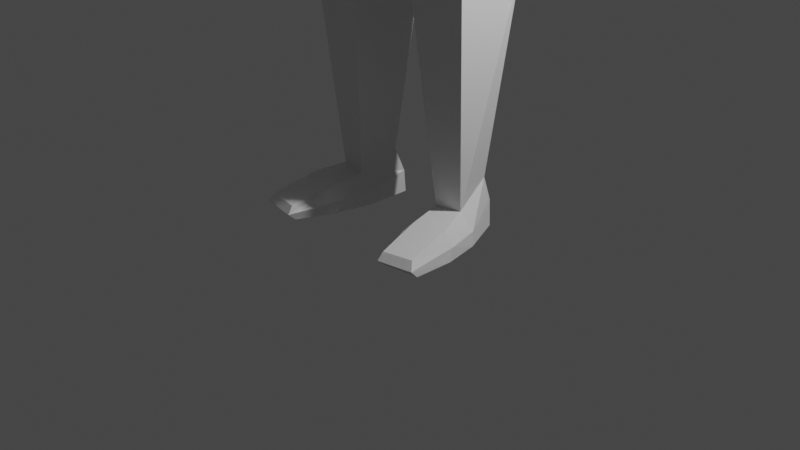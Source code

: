 # Source: BaseCharacterModel_-_Rigged.blend  (saved by Blender 2.80.75; exported with 4.5.12 LTS)
import bpy
from mathutils import Matrix  # noqa: F401  (used for matrix-valued properties, if any)

bpy.ops.wm.read_factory_settings(use_empty=True)
scene = bpy.context.scene
scene.name = 'Scene'

# ---- collections
col_collection = bpy.data.collections.new('Collection'); scene.collection.children.link(col_collection)

# ---- materials (node trees are filled in below, after node groups)
mat_material = bpy.data.materials.new('Material')
mat_material.alpha_threshold = 0.0
mat_material.use_transparent_shadow = False
mat_material.line_color = (0.0, 0.0, 0.0, 1.0)

# ---- material node trees
mat_material.use_nodes = True; mat_material.node_tree.nodes.clear()
_N = mat_material.node_tree.nodes; _L = mat_material.node_tree.links
n0 = _N.new('ShaderNodeOutputMaterial'); n0.name = 'Material Output'; n0.location = (300, 300)
n1 = _N.new('ShaderNodeBsdfPrincipled'); n1.name = 'Principled BSDF'; n1.location = (10, 300)
n1.distribution = 'GGX'
n1.subsurface_method = 'BURLEY'
n1.inputs[2].default_value = 0.4
n1.inputs[3].default_value = 1.45
n1.inputs[27].default_value = (0.0, 0.0, 0.0, 1.0)
n1.inputs[28].default_value = 1.0
_L.new(n1.outputs[0], n0.inputs[0])
n0.is_active_output = True

# ---- world
world_world = bpy.data.worlds.new('World'); scene.world = world_world
world_world.use_nodes = True; world_world.node_tree.nodes.clear()
_N = world_world.node_tree.nodes; _L = world_world.node_tree.links
n0 = _N.new('ShaderNodeOutputWorld'); n0.name = 'World Output'; n0.location = (300, 300)
n1 = _N.new('ShaderNodeBackground'); n1.name = 'Background'; n1.location = (10, 300)
n1.inputs[0].default_value = (0.05088, 0.05088, 0.05088, 1.0)
_L.new(n1.outputs[0], n0.inputs[0])
n0.is_active_output = True
world_world.color = (0.05088, 0.05088, 0.05088)
world_world.use_sun_shadow = False
world_world.sun_shadow_jitter_overblur = 0.0

# ---- cameras
cam_camera = bpy.data.cameras.new('Camera')
cam_camera.clip_end = 100.0
cam_camera.ortho_scale = 7.314

# ---- lights
light_light = bpy.data.lights.new('Light', 'POINT')
light_light.transmission_factor = 0.0
light_light.energy = 1000.0
light_light.shadow_soft_size = 0.1
light_light.shadow_maximum_resolution = 0.006
light_light.use_absolute_resolution = True

# ---- meshes
me_cube = bpy.data.meshes.new('Cube')
me_cube.from_pydata([(0.4143, 0.3831, 10.35), (0.3099, 0.3893, 9.032), (0.4974, -0.5855, 10.23), (0.3922, -0.5177, 9.068), (0.0, 0.4157, 8.983), (0.0, -0.7371, 10.23), (0.0, -0.7009, 8.807), (0.0, 0.5701, 10.33), (0.4529, 0.4927, 9.94), (0.3555, 0.5424, 9.41), (0.5764, -0.6522, 9.796), (0.4725, -0.569, 9.331), (0.0, 0.66, 10.0), (0.0, 0.6678, 9.411), (0.0, -0.7784, 9.768), (0.0, -0.8539, 9.425), (0.4953, 0.1805, 10.37), (0.5039, -0.3017, 10.38), (0.2724, -0.2423, 8.862), (0.2925, 0.1439, 8.852), (0.0, 0.2372, 8.853), (0.0, -0.3117, 8.814), (0.0, 0.2186, 10.54), (0.0, -0.2636, 10.54), (0.5525, 0.1895, 9.286), (0.5684, -0.243, 9.313), (0.6825, 0.1882, 9.928), (0.6823, -0.2686, 9.918), (0.3415, -0.2434, 8.606), (0.2748, 0.2392, 8.572), (0.0, 0.3441, 8.589), (0.0, -0.3343, 8.566), (0.6693, -0.4443, 8.205), (0.789, 0.6076, 8.4), (0.0, 0.73, 8.453), (0.0, -0.6666, 8.152), (1.207, -0.1738, 8.569), (1.334, 0.4672, 8.585), (1.226, -0.4131, 7.886), (1.185, 0.5452, 7.834), (0.8588, -0.6232, 7.434), (0.8992, 0.7919, 7.093), (0.0, 0.8267, 6.991), (0.0, -0.7652, 7.212), (1.087, -0.2035, 7.155), (1.14, 0.5464, 7.144), (0.7843, -0.3459, 5.867), (0.7394, 0.5498, 5.906), (0.0, 0.656, 5.876), (0.0, -0.7165, 5.499), (0.9769, -0.2325, 5.847), (0.9898, 0.3949, 5.938), (5.037, -0.2906, 8.181), (5.022, 0.05539, 8.179), (5.021, -0.2687, 7.969), (5.005, 0.0576, 7.914), (3.114, 0.3579, 8.404), (3.072, 0.3649, 7.996), (3.09, -0.0652, 8.002), (3.132, -0.07225, 8.41), (3.391, 0.4052, 8.428), (3.347, 0.4123, 7.914), (3.33, -0.1615, 7.926), (3.374, -0.1686, 8.44), (5.281, -0.4737, 8.171), (5.239, 0.1692, 8.17), (5.255, -0.4513, 8.017), (5.234, 0.1551, 7.975), (5.537, -0.3922, 8.164), (5.466, 0.1469, 8.174), (5.539, -0.3627, 8.052), (5.534, 0.09849, 8.027), (6.086, -0.3988, 8.012), (6.022, -0.01117, 8.035), (6.063, -0.3931, 7.958), (6.004, -0.008855, 7.968), (5.459, -0.5491, 8.118), (5.465, -0.5251, 8.019), (5.581, -0.4361, 8.158), (5.566, -0.3999, 8.051), (5.807, -0.6042, 8.067), (5.79, -0.6037, 7.993), (5.83, -0.5441, 8.082), (5.816, -0.5402, 8.007), (6.074, -0.3521, 7.959), (6.125, -0.2702, 7.957), (6.121, -0.222, 7.956), (6.056, -0.1599, 7.969), (6.074, -0.1155, 7.97), (6.0, -0.04891, 7.969), (6.094, -0.3549, 8.012), (6.148, -0.281, 8.015), (6.145, -0.2262, 8.011), (6.07, -0.1717, 8.023), (6.08, -0.1157, 8.019), (6.016, -0.06399, 8.037), (5.65, -0.2477, 8.036), (5.679, -0.2557, 8.138), (5.676, -0.2741, 8.14), (5.645, -0.2732, 8.037), (5.701, -0.1664, 8.135), (5.646, -0.1638, 8.04), (5.694, -0.1495, 8.144), (5.637, -0.1364, 8.037), (5.638, -0.02212, 8.043), (5.672, -0.04465, 8.139), (5.621, -0.001194, 8.045), (5.659, -0.0188, 8.148), (5.857, -0.295, 8.008), (5.889, -0.3192, 8.089), (5.882, -0.3873, 8.081), (5.843, -0.3685, 8.008), (5.674, -0.3816, 8.13), (5.653, -0.3393, 8.032), (5.615, 0.102, 8.019), (5.671, 0.08181, 8.141), (5.806, -0.1807, 7.99), (5.8, -0.2531, 7.995), (5.851, -0.2663, 8.099), (5.863, -0.1989, 8.088), (5.874, -0.144, 8.079), (5.852, -0.07016, 8.079), (5.845, -0.1374, 7.998), (5.845, -0.06314, 7.993), (5.838, 0.04722, 7.971), (5.866, -0.02897, 7.974), (5.875, -0.0358, 8.081), (5.881, 0.03478, 8.08), (0.4449, -0.6282, 5.073), (0.5496, 0.7977, 5.205), (0.0, 0.94, 5.245), (0.0, -0.7594, 5.108), (1.013, -0.3804, 5.255), (1.028, 0.4946, 5.348), (0.1132, -0.5656, 4.575), (0.1179, 0.8921, 4.669), (0.0, 0.8988, 4.696), (0.0, -0.6521, 4.66), (1.046, -0.4653, 4.758), (1.111, 0.5422, 4.873), (0.5388, -0.01981, 0.3411), (0.4249, 0.3442, 0.5451), (0.8318, 0.01569, 0.3656), (0.7488, 0.4279, 0.5744), (1.002, 0.4903, 3.007), (0.3377, 0.5484, 2.986), (0.9617, -0.2014, 3.059), (0.3228, -0.2446, 3.052), (1.011, 0.5219, 2.685), (0.9949, -0.2175, 2.813), (0.2662, 0.5905, 2.655), (0.3634, -0.2362, 2.648), (0.4273, -0.02622, 0.01378), (0.4146, 0.4845, 0.02106), (0.9507, 0.07373, 0.01834), (0.7686, 0.5122, 0.03221), (0.6725, -0.8378, 0.1855), (1.006, -0.7862, 0.2027), (0.6582, -0.81, 0.02909), (1.053, -0.7681, 0.04216), (0.5145, -0.4253, 0.02195), (0.5848, -0.3646, 0.2902), (1.038, -0.3254, 0.02651), (0.9464, -0.2982, 0.3207), (0.4156, -0.02425, 0.1618), (0.9367, 0.08787, 0.167), (0.3982, 0.4481, 0.2766), (0.7523, 0.5156, 0.3119), (0.6608, -0.8963, 0.1068), (1.054, -0.8422, 0.1205), (1.027, -0.2828, 0.165), (0.4534, -0.3733, 0.1627)], [], [(21, 18, 3, 6), (27, 17, 2, 10), (12, 7, 0, 8), (10, 2, 5, 14), (17, 23, 5, 2), (3, 11, 15, 6), (11, 10, 14, 15), (4, 13, 9, 1), (13, 12, 8, 9), (18, 25, 11, 3), (25, 27, 10, 11), (9, 8, 26, 24), (24, 26, 27), (1, 9, 24, 19), (19, 24, 25, 18), (0, 7, 22, 16), (16, 22, 23, 17), (8, 0, 16, 26), (26, 16, 17, 27), (4, 1, 19, 20), (18, 21, 31, 28), (29, 28, 36, 37), (20, 19, 29, 30), (19, 18, 28, 29), (32, 35, 43, 40), (28, 31, 35, 32), (30, 29, 33, 34), (61, 60, 53, 55), (28, 32, 38, 36), (33, 39, 45, 41), (33, 29, 37, 39), (45, 44, 50, 51), (41, 45, 51, 47), (39, 38, 44, 45), (38, 32, 40, 44), (34, 33, 41, 42), (51, 50, 132, 133), (47, 51, 133, 129), (42, 41, 47, 48), (44, 40, 46, 50), (40, 43, 49, 46), (52, 54, 66, 64), (62, 61, 55, 54), (63, 62, 54, 52), (60, 63, 52, 53), (37, 36, 59, 56), (36, 38, 58, 59), (38, 39, 57, 58), (39, 37, 56, 57), (56, 59, 63, 60), (59, 58, 62, 63), (58, 57, 61, 62), (57, 56, 60, 61), (64, 66, 77, 76), (55, 53, 65, 67), (53, 52, 64, 65), (54, 55, 67, 66), (69, 68, 112, 98, 97, 100, 102, 105, 107, 115), (65, 64, 68, 69), (67, 65, 69, 71), (66, 67, 71, 70), (73, 95, 89, 75), (71, 69, 115, 114), (70, 71, 114, 106, 104, 123, 122, 103, 101, 96, 99, 113), (68, 70, 113, 112), (77, 79, 83, 81), (68, 64, 76, 78), (66, 70, 79, 77), (70, 68, 78, 79), (80, 81, 83, 82), (76, 77, 81, 80), (78, 76, 80, 82), (79, 78, 82, 83), (89, 95, 126, 125), (88, 94, 93, 87), (87, 93, 120, 122), (86, 92, 91, 85), (85, 91, 118, 117), (84, 90, 72, 74), (96, 97, 98, 99), (99, 98, 109, 108), (101, 100, 119, 116), (103, 102, 100, 101), (104, 105, 121, 123), (106, 107, 105, 104), (108, 109, 90, 84), (111, 108, 84, 74), (109, 110, 72, 90), (110, 111, 74, 72), (113, 99, 108, 111), (98, 112, 110, 109), (112, 113, 111, 110), (96, 101, 116, 117), (106, 114, 124, 125), (115, 107, 126, 127), (114, 115, 127, 124), (100, 97, 118, 119), (105, 102, 120, 121), (117, 116, 86, 85), (119, 118, 91, 92), (117, 118, 97, 96), (116, 119, 92, 86), (123, 121, 94, 88), (122, 123, 88, 87), (121, 120, 93, 94), (122, 120, 102, 103), (125, 126, 107, 106), (125, 124, 75, 89), (127, 126, 95, 73), (124, 127, 73, 75), (128, 131, 137, 134), (132, 128, 134, 138), (48, 47, 129, 130), (50, 46, 128, 132), (46, 49, 131, 128), (136, 135, 134, 137), (150, 148, 143, 141), (129, 133, 139, 135), (133, 132, 138, 139), (130, 129, 135, 136), (171, 160, 158, 168), (148, 149, 142, 143), (151, 150, 141, 140), (149, 151, 140, 142), (138, 134, 147, 146), (134, 135, 145, 147), (139, 138, 146, 144), (135, 139, 144, 145), (146, 147, 151, 149), (147, 145, 150, 151), (144, 146, 149, 148), (145, 144, 148, 150), (152, 153, 155, 154), (164, 166, 153, 152), (166, 167, 155, 153), (167, 165, 154, 155), (169, 168, 158, 159), (160, 162, 159, 158), (163, 161, 156, 157), (170, 163, 157, 169), (165, 142, 163, 170), (142, 140, 161, 163), (152, 154, 162, 160), (164, 152, 160, 171), (140, 164, 171, 161), (154, 165, 170, 162), (162, 170, 169, 159), (157, 156, 168, 169), (143, 142, 165, 167), (141, 143, 167, 166), (140, 141, 166, 164), (161, 171, 168, 156), (27, 25, 24)])
_uv = me_cube.uv_layers.new(name='UVMap')
_uv.uv.foreach_set('vector', [0.5, 0.9167, 0.625, 0.9167, 0.625, 1.0, 0.5, 1.0, 0.2917, 0.6667, 0.375, 0.6667, 0.375, 0.75, 0.2917, 0.75, 0.7917, 0.625, 0.875, 0.625, 0.875, 0.75, 0.7917, 0.75, 0.5417, 0.25, 0.625, 0.25, 0.625, 0.375, 0.5417, 0.375, 0.375, 0.1667, 0.5, 0.1667, 0.5, 0.25, 0.375, 0.25, 0.375, 0.25, 0.4583, 0.25, 0.4583, 0.375, 0.375, 0.375, 0.4583, 0.25, 0.5417, 0.25, 0.5417, 0.375, 0.4583, 0.375, 0.625, 0.625, 0.7083, 0.625, 0.7083, 0.75, 0.625, 0.75, 0.7083, 0.625, 0.7917, 0.625, 0.7917, 0.75, 0.7083, 0.75, 0.125, 0.6667, 0.2083, 0.6667, 0.2083, 0.75, 0.125, 0.75, 0.2083, 0.6667, 0.2917, 0.6667, 0.2917, 0.75, 0.2083, 0.75, 0.2083, 0.5, 0.2917, 0.5, 0.2917, 0.5833, 0.2083, 0.5833, 0.2083, 0.5833, 0.2917, 0.5833, 0.2917, 0.6667, 0.125, 0.5, 0.2083, 0.5, 0.2083, 0.5833, 0.125, 0.5833, 0.125, 0.5833, 0.2083, 0.5833, 0.2083, 0.6667, 0.125, 0.6667, 0.375, 0.0, 0.5, 0.0, 0.5, 0.08333, 0.375, 0.08333, 0.375, 0.08333, 0.5, 0.08333, 0.5, 0.1667, 0.375, 0.1667, 0.2917, 0.5, 0.375, 0.5, 0.375, 0.5833, 0.2917, 0.5833, 0.2917, 0.5833, 0.375, 0.5833, 0.375, 0.6667, 0.2917, 0.6667, 0.5, 0.75, 0.625, 0.75, 0.625, 0.8333, 0.5, 0.8333, 0.625, 0.9167, 0.5, 0.9167, 0.5, 0.9167, 0.625, 0.9167, 0.125, 0.5833, 0.125, 0.6667, 0.125, 0.6667, 0.125, 0.5833, 0.5, 0.8333, 0.625, 0.8333, 0.625, 0.8333, 0.5, 0.8333, 0.125, 0.5833, 0.125, 0.6667, 0.125, 0.6667, 0.125, 0.5833, 0.625, 0.9167, 0.5, 0.9167, 0.5, 0.9167, 0.625, 0.9167, 0.625, 0.9167, 0.5, 0.9167, 0.5, 0.9167, 0.625, 0.9167, 0.5, 0.8333, 0.625, 0.8333, 0.625, 0.8333, 0.5, 0.8333, 0.625, 0.8333, 0.625, 0.8333, 0.625, 0.8333, 0.625, 0.8333, 0.625, 0.9167, 0.625, 0.9167, 0.625, 0.9167, 0.625, 0.9167, 0.625, 0.8333, 0.625, 0.8333, 0.625, 0.8333, 0.625, 0.8333, 0.625, 0.8333, 0.625, 0.8333, 0.625, 0.8333, 0.625, 0.8333, 0.125, 0.5833, 0.125, 0.6667, 0.125, 0.6667, 0.125, 0.5833, 0.625, 0.8333, 0.625, 0.8333, 0.625, 0.8333, 0.625, 0.8333, 0.125, 0.5833, 0.125, 0.6667, 0.125, 0.6667, 0.125, 0.5833, 0.625, 0.9167, 0.625, 0.9167, 0.625, 0.9167, 0.625, 0.9167, 0.5, 0.8333, 0.625, 0.8333, 0.625, 0.8333, 0.5, 0.8333, 0.125, 0.5833, 0.125, 0.6667, 0.125, 0.6667, 0.125, 0.5833, 0.625, 0.8333, 0.625, 0.8333, 0.625, 0.8333, 0.625, 0.8333, 0.5, 0.8333, 0.625, 0.8333, 0.625, 0.8333, 0.5, 0.8333, 0.625, 0.9167, 0.625, 0.9167, 0.625, 0.9167, 0.625, 0.9167, 0.625, 0.9167, 0.5, 0.9167, 0.5, 0.9167, 0.625, 0.9167, 0.625, 0.9167, 0.625, 0.9167, 0.625, 0.9167, 0.625, 0.9167, 0.125, 0.6667, 0.125, 0.5833, 0.125, 0.5833, 0.125, 0.6667, 0.625, 0.9167, 0.625, 0.9167, 0.625, 0.9167, 0.625, 0.9167, 0.125, 0.5833, 0.125, 0.6667, 0.125, 0.6667, 0.125, 0.5833, 0.125, 0.5833, 0.125, 0.6667, 0.125, 0.6667, 0.125, 0.5833, 0.625, 0.9167, 0.625, 0.9167, 0.625, 0.9167, 0.625, 0.9167, 0.125, 0.6667, 0.125, 0.5833, 0.125, 0.5833, 0.125, 0.6667, 0.625, 0.8333, 0.625, 0.8333, 0.625, 0.8333, 0.625, 0.8333, 0.125, 0.5833, 0.125, 0.6667, 0.125, 0.6667, 0.125, 0.5833, 0.625, 0.9167, 0.625, 0.9167, 0.625, 0.9167, 0.625, 0.9167, 0.125, 0.6667, 0.125, 0.5833, 0.125, 0.5833, 0.125, 0.6667, 0.625, 0.8333, 0.625, 0.8333, 0.625, 0.8333, 0.625, 0.8333, 0.625, 0.9167, 0.625, 0.9167, 0.625, 0.9167, 0.625, 0.9167, 0.625, 0.8333, 0.625, 0.8333, 0.625, 0.8333, 0.625, 0.8333, 0.125, 0.5833, 0.125, 0.6667, 0.125, 0.6667, 0.125, 0.5833, 0.125, 0.6667, 0.125, 0.5833, 0.125, 0.5833, 0.125, 0.6667, 0.125, 0.5833, 0.125, 0.6667, 0.125, 0.6667, 0.125, 0.6534, 0.125, 0.6453, 0.125, 0.6208, 0.125, 0.6165, 0.125, 0.6012, 0.125, 0.5982, 0.125, 0.5833, 0.125, 0.5833, 0.125, 0.6667, 0.125, 0.6667, 0.125, 0.5833, 0.625, 0.8333, 0.625, 0.8333, 0.625, 0.8333, 0.625, 0.8333, 0.125, 0.6667, 0.125, 0.5833, 0.125, 0.5833, 0.125, 0.6667, 0.125, 0.5833, 0.125, 0.5966, 0.125, 0.5934, 0.125, 0.5833, 0.625, 0.8333, 0.625, 0.8333, 0.625, 0.8333, 0.625, 0.8333, 0.125, 0.6667, 0.125, 0.5833, 0.125, 0.5833, 0.125, 0.5946, 0.125, 0.5979, 0.125, 0.5984, 0.125, 0.6134, 0.125, 0.6139, 0.125, 0.6177, 0.125, 0.6422, 0.125, 0.6502, 0.125, 0.6667, 0.625, 0.9167, 0.625, 0.9167, 0.625, 0.9167, 0.625, 0.9167, 0.125, 0.6667, 0.125, 0.6667, 0.125, 0.6667, 0.125, 0.6667, 0.125, 0.6667, 0.125, 0.6667, 0.125, 0.6667, 0.125, 0.6667, 0.125, 0.6667, 0.125, 0.6667, 0.125, 0.6667, 0.125, 0.6667, 0.625, 0.9167, 0.625, 0.9167, 0.625, 0.9167, 0.625, 0.9167, 0.625, 0.9167, 0.625, 0.9167, 0.625, 0.9167, 0.625, 0.9167, 0.625, 0.9167, 0.625, 0.9167, 0.625, 0.9167, 0.625, 0.9167, 0.125, 0.6667, 0.125, 0.6667, 0.125, 0.6667, 0.125, 0.6667, 0.625, 0.9167, 0.625, 0.9167, 0.625, 0.9167, 0.625, 0.9167, 0.125, 0.5934, 0.125, 0.5966, 0.125, 0.5972, 0.125, 0.5942, 0.125, 0.599, 0.125, 0.6021, 0.125, 0.6157, 0.125, 0.6128, 0.125, 0.6128, 0.125, 0.6157, 0.125, 0.616, 0.125, 0.6134, 0.125, 0.6186, 0.125, 0.6213, 0.125, 0.6441, 0.125, 0.6408, 0.125, 0.6408, 0.125, 0.6441, 0.125, 0.6447, 0.125, 0.6415, 0.125, 0.6518, 0.125, 0.6543, 0.125, 0.6667, 0.125, 0.6667, 0.125, 0.6422, 0.125, 0.6453, 0.125, 0.6534, 0.125, 0.6502, 0.125, 0.6502, 0.125, 0.6534, 0.125, 0.6539, 0.125, 0.6508, 0.125, 0.6177, 0.125, 0.6208, 0.125, 0.6211, 0.125, 0.6181, 0.125, 0.6139, 0.125, 0.6165, 0.125, 0.6208, 0.125, 0.6177, 0.125, 0.5979, 0.125, 0.6012, 0.125, 0.6017, 0.125, 0.5984, 0.125, 0.5946, 0.125, 0.5982, 0.125, 0.6012, 0.125, 0.5979, 0.125, 0.6508, 0.125, 0.6539, 0.125, 0.6543, 0.125, 0.6518, 0.125, 0.6667, 0.125, 0.6508, 0.125, 0.6518, 0.125, 0.6667, 0.125, 0.6539, 0.125, 0.6667, 0.125, 0.6667, 0.125, 0.6543, 0.625, 0.9167, 0.625, 0.9167, 0.625, 0.9167, 0.625, 0.9167, 0.125, 0.6667, 0.125, 0.6502, 0.125, 0.6508, 0.125, 0.6667, 0.125, 0.6534, 0.125, 0.6667, 0.125, 0.6667, 0.125, 0.6539, 0.625, 0.9167, 0.625, 0.9167, 0.625, 0.9167, 0.625, 0.9167, 0.125, 0.6422, 0.125, 0.6177, 0.125, 0.6181, 0.125, 0.6415, 0.125, 0.5946, 0.125, 0.5833, 0.125, 0.5833, 0.125, 0.5942, 0.125, 0.5833, 0.125, 0.5982, 0.125, 0.5972, 0.125, 0.5833, 0.625, 0.8333, 0.625, 0.8333, 0.625, 0.8333, 0.625, 0.8333, 0.125, 0.6208, 0.125, 0.6453, 0.125, 0.6447, 0.125, 0.6211, 0.125, 0.6012, 0.125, 0.6165, 0.125, 0.616, 0.125, 0.6017, 0.125, 0.6415, 0.125, 0.6181, 0.125, 0.6186, 0.125, 0.6408, 0.125, 0.6211, 0.125, 0.6447, 0.125, 0.6441, 0.125, 0.6213, 0.125, 0.6415, 0.125, 0.6447, 0.125, 0.6453, 0.125, 0.6422, 0.125, 0.6181, 0.125, 0.6211, 0.125, 0.6213, 0.125, 0.6186, 0.125, 0.5984, 0.125, 0.6017, 0.125, 0.6021, 0.125, 0.599, 0.125, 0.6134, 0.125, 0.5984, 0.125, 0.599, 0.125, 0.6128, 0.125, 0.6017, 0.125, 0.616, 0.125, 0.6157, 0.125, 0.6021, 0.125, 0.6134, 0.125, 0.616, 0.125, 0.6165, 0.125, 0.6139, 0.125, 0.5942, 0.125, 0.5972, 0.125, 0.5982, 0.125, 0.5946, 0.125, 0.5942, 0.125, 0.5833, 0.125, 0.5833, 0.125, 0.5934, 0.125, 0.5833, 0.125, 0.5972, 0.125, 0.5966, 0.125, 0.5833, 0.625, 0.8333, 0.625, 0.8333, 0.625, 0.8333, 0.625, 0.8333, 0.625, 0.9167, 0.5, 0.9167, 0.5, 0.9167, 0.625, 0.9167, 0.625, 0.9167, 0.625, 0.9167, 0.625, 0.9167, 0.625, 0.9167, 0.5, 0.8333, 0.625, 0.8333, 0.625, 0.8333, 0.5, 0.8333, 0.625, 0.9167, 0.625, 0.9167, 0.625, 0.9167, 0.625, 0.9167, 0.625, 0.9167, 0.5, 0.9167, 0.5, 0.9167, 0.625, 0.9167, 0.5, 0.8333, 0.625, 0.8333, 0.625, 0.9167, 0.5, 0.9167, 0.625, 0.8333, 0.625, 0.8333, 0.625, 0.8333, 0.625, 0.8333, 0.625, 0.8333, 0.625, 0.8333, 0.625, 0.8333, 0.625, 0.8333, 0.125, 0.5833, 0.125, 0.6667, 0.125, 0.6667, 0.125, 0.5833, 0.5, 0.8333, 0.625, 0.8333, 0.625, 0.8333, 0.5, 0.8333, 0.625, 0.9167, 0.625, 0.9167, 0.625, 0.9167, 0.625, 0.9167, 0.125, 0.5833, 0.125, 0.6667, 0.125, 0.6667, 0.125, 0.5833, 0.625, 0.9167, 0.625, 0.8333, 0.625, 0.8333, 0.625, 0.9167, 0.625, 0.9167, 0.625, 0.9167, 0.625, 0.9167, 0.625, 0.9167, 0.625, 0.9167, 0.625, 0.9167, 0.625, 0.9167, 0.625, 0.9167, 0.625, 0.9167, 0.625, 0.8333, 0.625, 0.8333, 0.625, 0.9167, 0.125, 0.5833, 0.125, 0.6667, 0.125, 0.6667, 0.125, 0.5833, 0.625, 0.8333, 0.625, 0.8333, 0.625, 0.8333, 0.625, 0.8333, 0.625, 0.9167, 0.625, 0.9167, 0.625, 0.9167, 0.625, 0.9167, 0.625, 0.9167, 0.625, 0.8333, 0.625, 0.8333, 0.625, 0.9167, 0.125, 0.5833, 0.125, 0.6667, 0.125, 0.6667, 0.125, 0.5833, 0.625, 0.8333, 0.625, 0.8333, 0.625, 0.8333, 0.625, 0.8333, 0.625, 0.9167, 0.625, 0.8333, 0.625, 0.8333, 0.625, 0.9167, 0.625, 0.9167, 0.625, 0.8333, 0.625, 0.8333, 0.625, 0.9167, 0.625, 0.8333, 0.625, 0.8333, 0.625, 0.8333, 0.625, 0.8333, 0.125, 0.5833, 0.125, 0.6667, 0.125, 0.6667, 0.125, 0.5833, 0.625, 0.9167, 0.625, 0.9167, 0.625, 0.9167, 0.625, 0.9167, 0.625, 0.9167, 0.625, 0.9167, 0.625, 0.9167, 0.625, 0.9167, 0.625, 0.9167, 0.625, 0.9167, 0.625, 0.9167, 0.625, 0.9167, 0.125, 0.6667, 0.125, 0.6667, 0.125, 0.6667, 0.125, 0.6667, 0.125, 0.6667, 0.125, 0.6667, 0.125, 0.6667, 0.125, 0.6667, 0.625, 0.9167, 0.625, 0.9167, 0.625, 0.9167, 0.625, 0.9167, 0.625, 0.9167, 0.625, 0.9167, 0.625, 0.9167, 0.625, 0.9167, 0.625, 0.9167, 0.625, 0.9167, 0.625, 0.9167, 0.625, 0.9167, 0.625, 0.9167, 0.625, 0.9167, 0.625, 0.9167, 0.625, 0.9167, 0.125, 0.6667, 0.125, 0.6667, 0.125, 0.6667, 0.125, 0.6667, 0.125, 0.6667, 0.125, 0.6667, 0.125, 0.6667, 0.125, 0.6667, 0.625, 0.9167, 0.625, 0.9167, 0.625, 0.9167, 0.625, 0.9167, 0.125, 0.5833, 0.125, 0.6667, 0.125, 0.6667, 0.125, 0.5833, 0.625, 0.8333, 0.625, 0.8333, 0.625, 0.8333, 0.625, 0.8333, 0.625, 0.9167, 0.625, 0.8333, 0.625, 0.8333, 0.625, 0.9167, 0.625, 0.9167, 0.625, 0.9167, 0.625, 0.9167, 0.625, 0.9167, 0.2917, 0.6667, 0.2083, 0.6667, 0.2083, 0.5833])
me_cube.materials.append(mat_material)
me_cube.use_remesh_preserve_volume = False
me_cube.use_remesh_preserve_attributes = False
me_cube.use_mirror_vertex_groups = False
me_cube.update()
arm_armature_001 = bpy.data.armatures.new('Armature.001')  # bones are not reproduced

# ---- objects
ob_cube = bpy.data.objects.new('Cube', me_cube)
ob_light = bpy.data.objects.new('Light', light_light)
ob_camera = bpy.data.objects.new('Camera', cam_camera)
ob_armature = bpy.data.objects.new('Armature', arm_armature_001)

# ---- transforms, parenting, visibility, modifiers, constraints
ob_cube.parent = ob_armature
ob_cube.matrix_parent_inverse = Matrix(((1.0, -0.0, 0.0, -0.0), (-0.0, 1.0, -0.0, 0.0), (0.0, -0.0, 1.0, -5.587), (-0.0, 0.0, -0.0, 1.0)))
ob_cube.location = (0.0, 0.0, 0.0)
ob_cube.scale = (1.0, 1.0, 1.0)
ob_cube.lock_rotations_4d = False
ob_cube.empty_display_type = 'ARROWS'
ob_cube.lineart.crease_threshold = 0.0
_vg = ob_cube.vertex_groups.new(name='Bone.Bk')
for _i, _w in zip([48, 49], [0.5365, 0.1772]): _vg.add([_i], _w, 'REPLACE')
_vg = ob_cube.vertex_groups.new(name='Bone.006.R')
_vg = ob_cube.vertex_groups.new(name='Bone.029.L')
_vg = ob_cube.vertex_groups.new(name='Bone.030.L')
for _i, _w in zip([144, 145, 146, 147, 148, 149, 151], [0.5246, 0.5083, 0.5999, 0.5088, 0.1709, 0.4333, 0.2816]): _vg.add([_i], _w, 'REPLACE')
_vg = ob_cube.vertex_groups.new(name='Bone.031.R')
for _i, _w in zip([140, 141, 142, 143, 144, 145, 146, 147, 148, 149, 150, 151, 152, 153, 154, 155, 161, 163, 164, 165, 166, 167, 170, 171], [0.8985, 0.9165, 0.9081, 0.9467, 0.7505, 0.741, 0.7854, 0.738, 0.6963, 0.7296, 0.5859, 0.7628, 0.4657, 0.4366, 0.4925, 0.5266, 0.3195, 0.3307, 0.6746, 0.731, 0.7667, 0.8345, 0.1148, 0.09639]): _vg.add([_i], _w, 'REPLACE')
_vg = ob_cube.vertex_groups.new(name='Bone.032.L')
_vg = ob_cube.vertex_groups.new(name='Bone.033.L')
for _i, _w in zip([156, 157, 158, 161], [0.1882, 0.03871, 0.2256, 0.03997]): _vg.add([_i], _w, 'REPLACE')
_vg = ob_cube.vertex_groups.new(name='Bone.050.R')
_vg = ob_cube.vertex_groups.new(name='Bone.051.R')
_vg = ob_cube.vertex_groups.new(name='Bone.052.L')
_vg = ob_cube.vertex_groups.new(name='Bone.053.R')
_vg = ob_cube.vertex_groups.new(name='Bone.054.R')
_vg = ob_cube.vertex_groups.new(name='Bone.002.L')
_vg = ob_cube.vertex_groups.new(name='Bone.001.R')
_vg = ob_cube.vertex_groups.new(name='Bone.003.L')
for _i, _w in zip([18, 19, 20, 21, 28, 29, 30, 31, 32, 34, 35], [0.2823, 0.3211, 0.3952, 0.4413, 0.6292, 0.7018, 0.6994, 0.7754, 0.09408, 0.1239, 0.4359]): _vg.add([_i], _w, 'REPLACE')
_vg = ob_cube.vertex_groups.new(name='Bone.004.R')
_vg = ob_cube.vertex_groups.new(name='Bone.005.R')
for _i, _w in zip([18, 19, 20, 21, 22, 23], [0.2318, 0.3325, 0.6433, 0.4618, 0.8386, 0.7646]): _vg.add([_i], _w, 'REPLACE')
_vg = ob_cube.vertex_groups.new(name='shoulder.L')
for _i, _w in zip([29], [0.1275]): _vg.add([_i], _w, 'REPLACE')
_vg = ob_cube.vertex_groups.new(name='Bone.008.L')
for _i, _w in zip([36, 37, 39, 56, 57, 58, 59, 60, 61, 62, 63], [0.4998, 0.3075, 0.0815, 0.9373, 0.9884, 0.9497, 0.8536, 0.6931, 0.7952, 0.6456, 0.4789]): _vg.add([_i], _w, 'REPLACE')
_vg = ob_cube.vertex_groups.new(name='Bone.009.R')
for _i, _w in zip([52, 53, 54, 55, 56, 57, 58, 59, 60, 61, 62, 63, 64, 65, 66, 67, 69, 70, 71], [0.9515, 0.9683, 0.9767, 0.9507, 0.9407, 0.9886, 0.9518, 0.863, 0.815, 0.8845, 0.8283, 0.7127, 0.4744, 0.7152, 0.5974, 0.7561, 0.2644, 0.06951, 0.158]): _vg.add([_i], _w, 'REPLACE')
_vg = ob_cube.vertex_groups.new(name='Bone.010.R')
for _i, _w in zip([52, 53, 54, 55], [0.06529, 0.3599, 0.5605, 0.01213]): _vg.add([_i], _w, 'REPLACE')
_vg = ob_cube.vertex_groups.new(name='Bone.011.L')
_vg = ob_cube.vertex_groups.new(name='Bone.012.R')
_vg = ob_cube.vertex_groups.new(name='Bone.013.R')
_vg = ob_cube.vertex_groups.new(name='Bone.014.L')
for _i, _w in zip([97, 98, 99, 112, 113], [0.4937, 0.7334, 0.2015, 0.9539, 0.2477]): _vg.add([_i], _w, 'REPLACE')
_vg = ob_cube.vertex_groups.new(name='Bone.015.R')
for _i, _w in zip([109, 110, 112], [0.1634, 0.4931, 0.9336]): _vg.add([_i], _w, 'REPLACE')
_vg = ob_cube.vertex_groups.new(name='Bone.016.L')
for _i, _w in zip([72, 90, 109, 110, 111], [0.818, 0.7187, 0.7986, 0.9771, 0.01973]): _vg.add([_i], _w, 'REPLACE')
_vg = ob_cube.vertex_groups.new(name='Bone.017.L')
for _i, _w in zip([97, 98, 100], [0.7352, 0.3214, 0.3518]): _vg.add([_i], _w, 'REPLACE')
_vg = ob_cube.vertex_groups.new(name='Bone.018.R')
for _i, _w in zip([97, 98, 100, 118, 119], [0.7732, 0.3286, 0.4846, 0.9434, 0.7865]): _vg.add([_i], _w, 'REPLACE')
_vg = ob_cube.vertex_groups.new(name='Bone.019.R')
for _i, _w in zip([91, 92, 93, 109, 118, 119], [0.5494, 0.6277, 0.1128, 0.1055, 0.9501, 0.8474]): _vg.add([_i], _w, 'REPLACE')
_vg = ob_cube.vertex_groups.new(name='Bone.020.R')
for _i, _w in zip([102, 105], [0.472, 0.5034]): _vg.add([_i], _w, 'REPLACE')
_vg = ob_cube.vertex_groups.new(name='Bone.021.L')
for _i, _w in zip([100, 102, 105, 120, 121], [0.1862, 0.575, 0.4501, 0.9346, 0.7838]): _vg.add([_i], _w, 'REPLACE')
_vg = ob_cube.vertex_groups.new(name='Bone.022.L')
for _i, _w in zip([93, 94, 120, 121], [0.4112, 0.231, 0.9671, 0.7064]): _vg.add([_i], _w, 'REPLACE')
_vg = ob_cube.vertex_groups.new(name='Bone.023.R')
for _i, _w in zip([107, 115], [0.3662, 0.09876]): _vg.add([_i], _w, 'REPLACE')
_vg = ob_cube.vertex_groups.new(name='Bone.024.L')
for _i, _w in zip([105, 107, 115, 126, 127], [0.2737, 0.7677, 0.6085, 0.5127, 0.6225]): _vg.add([_i], _w, 'REPLACE')
_vg = ob_cube.vertex_groups.new(name='Bone.025.L')
for _i, _w in zip([73, 95, 126, 127], [0.4728, 0.4217, 0.9293, 0.8359]): _vg.add([_i], _w, 'REPLACE')
_vg = ob_cube.vertex_groups.new(name='shoulder.R')
_vg = ob_cube.vertex_groups.new(name='Bone.027.R')
_vg = ob_cube.vertex_groups.new(name='Bone.028.R')
_vg = ob_cube.vertex_groups.new(name='Bone.034.L')
_vg = ob_cube.vertex_groups.new(name='Bone.035.R')
_vg = ob_cube.vertex_groups.new(name='Bone.036.L')
_vg = ob_cube.vertex_groups.new(name='Bone.037.L')
_vg = ob_cube.vertex_groups.new(name='Bone.038.R')
_vg = ob_cube.vertex_groups.new(name='Bone.039.L')
_vg = ob_cube.vertex_groups.new(name='Bone.040.R')
_vg = ob_cube.vertex_groups.new(name='Bone.041.R')
_vg = ob_cube.vertex_groups.new(name='Bone.042.L')
_vg = ob_cube.vertex_groups.new(name='Bone.043.L')
_vg = ob_cube.vertex_groups.new(name='Bone.044.L')
_vg = ob_cube.vertex_groups.new(name='Bone.045.R')
_vg = ob_cube.vertex_groups.new(name='Bone.046.R')
_vg = ob_cube.vertex_groups.new(name='Bone.047.L')
_vg = ob_cube.vertex_groups.new(name='Bone.048.R')
_vg = ob_cube.vertex_groups.new(name='Bone.049.R')
_vg = ob_cube.vertex_groups.new(name='Bone.034')
_vg = ob_cube.vertex_groups.new(name='Bone.005')
for _i, _w in zip([40, 41, 42, 43, 44, 45, 46, 47, 48, 49, 50, 51, 128, 129, 130, 131, 132, 133, 134, 135, 136, 137, 139], [0.03637, 0.0639, 0.09848, 0.09527, 0.08828, 0.05174, 0.6359, 0.4024, 0.6852, 0.7134, 0.562, 0.2997, 0.2032, 0.1552, 0.4644, 0.5431, 0.1049, 0.08008, 0.07178, 0.06803, 0.09984, 0.1678, 0.003608]): _vg.add([_i], _w, 'REPLACE')
_vg = ob_cube.vertex_groups.new(name='Hip.L')
for _i, _w in zip([46, 47, 48, 49, 50, 51, 128, 129, 130, 131, 132, 133, 134, 135, 136, 137, 138, 139, 147], [0.1079, 0.08416, 0.08411, 0.1417, 0.1067, 0.09254, 0.6073, 0.571, 0.3519, 0.3235, 0.3847, 0.3726, 0.7764, 0.7403, 0.7003, 0.6488, 0.1315, 0.1437, 0.02033]): _vg.add([_i], _w, 'REPLACE')
_vg = ob_cube.vertex_groups.new(name='Thigh.L')
for _i, _w in zip([46, 47, 48, 49, 50, 51, 128, 129, 130, 131, 132, 133, 134, 135, 136, 137, 138, 139, 144, 145, 146, 147, 148, 149, 150, 151], [0.07527, 0.06544, 0.01698, 0.02864, 0.1212, 0.09619, 0.1491, 0.198, 0.1002, 0.06733, 0.4785, 0.4569, 0.1094, 0.1495, 0.1395, 0.08311, 0.8318, 0.8044, 0.8703, 0.8563, 0.8648, 0.852, 0.1241, 0.1798, 0.1404, 0.09807]): _vg.add([_i], _w, 'REPLACE')
_vg = ob_cube.vertex_groups.new(name='Shin.L')
for _i, _w in zip([140, 141, 142, 143, 144, 145, 146, 147, 148, 149, 150, 151, 153, 155, 164, 165, 166, 167], [0.05423, 0.9201, 0.05512, 0.9152, 0.121, 0.1176, 0.1268, 0.1073, 0.878, 0.8179, 0.8538, 0.892, 0.2145, 0.1792, 0.02052, 0.02478, 0.4828, 0.496]): _vg.add([_i], _w, 'REPLACE')
_vg = ob_cube.vertex_groups.new(name='Ankle.L')
for _i, _w in zip([140, 141, 142, 143, 152, 153, 154, 155, 161, 163, 164, 165, 166, 167, 170, 171], [0.9074, 0.07421, 0.904, 0.07977, 0.1059, 0.611, 0.09884, 0.6313, 0.07085, 0.0924, 0.2199, 0.2176, 0.4526, 0.4456, 0.02951, 0.03406]): _vg.add([_i], _w, 'REPLACE')
_vg = ob_cube.vertex_groups.new(name='Foot.L')
for _i, _w in zip([140, 142, 152, 153, 154, 155, 156, 157, 158, 159, 160, 161, 162, 163, 164, 165, 166, 167, 168, 169, 170, 171], [0.0271, 0.03117, 0.8712, 0.1744, 0.8883, 0.1894, 0.9929, 0.9933, 0.9971, 0.996, 0.9816, 0.9244, 0.9788, 0.9015, 0.7449, 0.745, 0.06439, 0.05811, 0.9989, 0.9972, 0.9564, 0.953]): _vg.add([_i], _w, 'REPLACE')
_vg = ob_cube.vertex_groups.new(name='Bone')
for _i, _w in zip([41, 42, 45, 46, 47, 48, 50, 51, 129, 130, 133], [0.04427, 0.003082, 0.04084, 0.05019, 0.3462, 0.07555, 0.09596, 0.3741, 0.04221, 0.01888, 0.06424]): _vg.add([_i], _w, 'REPLACE')
_vg = ob_cube.vertex_groups.new(name='Bone.001')
for _i, _w in zip([34, 35, 39, 40, 41, 42, 43, 44, 45, 46, 47, 48, 49, 50, 51, 130, 131], [0.06883, 0.1174, 0.02987, 0.1669, 0.5948, 0.7105, 0.5979, 0.1433, 0.4727, 0.02037, 0.06596, 0.09585, 0.07039, 0.01125, 0.073, 0.008657, 0.02502]): _vg.add([_i], _w, 'REPLACE')
_vg = ob_cube.vertex_groups.new(name='Bone.002')
for _i, _w in zip([21, 28, 31, 32, 35, 38, 40, 41, 43, 44, 45, 46, 50, 51], [0.003097, 0.002457, 0.08918, 0.08691, 0.4695, 0.05649, 0.5063, 0.05408, 0.1772, 0.4881, 0.109, 0.06225, 0.05442, 9.727e-05]): _vg.add([_i], _w, 'REPLACE')
_vg = ob_cube.vertex_groups.new(name='Bone.003')
for _i, _w in zip([3, 4, 6, 15, 18, 19, 20, 21, 28, 29, 30, 31, 32, 34, 35], [0.05718, 0.0167, 0.1001, 0.00173, 0.1237, 0.05153, 0.07285, 0.1983, 0.6193, 0.1315, 0.3618, 0.5971, 0.1508, 0.1163, 0.1648]): _vg.add([_i], _w, 'REPLACE')
_vg = ob_cube.vertex_groups.new(name='Bone.004')
for _i, _w in zip([0, 1, 2, 3, 4, 5, 6, 7, 8, 9, 10, 11, 12, 13, 14, 15, 16, 17, 18, 19, 20, 21, 22, 23, 24, 25, 26, 27, 28, 29, 30, 31, 32, 34, 35], [0.9977, 0.9396, 0.9945, 0.9179, 0.9146, 0.9924, 0.8631, 0.9967, 0.9945, 0.9809, 0.988, 0.9689, 0.9934, 0.9767, 0.9819, 0.9638, 0.9979, 0.9971, 0.8194, 0.8389, 0.8165, 0.7319, 0.9991, 0.9985, 0.9727, 0.9673, 0.994, 0.9923, 0.1413, 0.1412, 0.1853, 0.2074, 0.02162, 0.06123, 0.05249]): _vg.add([_i], _w, 'REPLACE')
_vg = ob_cube.vertex_groups.new(name='Shoulder.L')
for _i, _w in zip([1, 4, 18, 19, 20, 21, 28, 29, 30, 31, 32, 33, 34, 35, 36, 37, 38, 39, 40, 41, 42, 43, 44, 45], [0.01446, 0.02338, 0.03785, 0.09678, 0.07556, 0.01687, 0.1957, 0.671, 0.2648, 0.07598, 0.6798, 0.7444, 0.2222, 0.1652, 0.8595, 0.1854, 0.8514, 0.4814, 0.2129, 0.1189, 0.04388, 0.06295, 0.1705, 0.15]): _vg.add([_i], _w, 'REPLACE')
_vg = ob_cube.vertex_groups.new(name='UpperArm.L')
for _i, _w in zip([33, 34, 36, 37, 38, 39, 41, 44, 45, 56, 57, 58, 59, 60, 61], [0.1542, 0.0138, 0.08595, 0.781, 0.04797, 0.4389, 0.0776, 0.04641, 0.1393, 0.4618, 0.4707, 0.02529, 0.05522, 0.05673, 0.05195]): _vg.add([_i], _w, 'REPLACE')
_vg = ob_cube.vertex_groups.new(name='LowerArm.L')
for _i, _w in zip([56, 57, 58, 59, 60, 61, 62, 63], [0.5369, 0.5255, 0.9514, 0.9362, 0.9269, 0.9332, 0.9743, 0.9692]): _vg.add([_i], _w, 'REPLACE')
_vg = ob_cube.vertex_groups.new(name='Hand.L')
for _i, _w in zip([52, 53, 54, 55, 64, 65, 66, 67, 69, 71], [0.9534, 0.98, 0.9685, 0.98, 0.08748, 0.7506, 0.1165, 0.7982, 0.1212, 0.00396]): _vg.add([_i], _w, 'REPLACE')
_vg = ob_cube.vertex_groups.new(name='Pinky1.L')
for _i, _w in zip([65, 67, 69, 71, 101, 102, 103, 104, 105, 106, 107, 114, 115], [0.1037, 0.08915, 0.3825, 0.4685, 0.01483, 0.02731, 0.07392, 0.4238, 0.1754, 0.6695, 0.3563, 0.1473, 0.1139]): _vg.add([_i], _w, 'REPLACE')
_vg = ob_cube.vertex_groups.new(name='Pinky2.L')
for _i, _w in zip([65, 67, 69, 71, 102, 103, 104, 105, 106, 107, 114, 115, 124, 125, 126, 127], [0.1223, 0.09496, 0.4595, 0.4755, 0.01957, 0.02421, 0.05841, 0.158, 0.1053, 0.3665, 0.8214, 0.8399, 0.7719, 0.09586, 0.00202, 0.07568]): _vg.add([_i], _w, 'REPLACE')
_vg = ob_cube.vertex_groups.new(name='Pinky3.L')
for _i, _w in zip([73, 75, 89, 95, 124, 125, 126, 127], [1.008, 0.9809, 0.9904, 0.9985, 0.206, 0.8968, 0.9571, 0.9184]): _vg.add([_i], _w, 'REPLACE')
_vg = ob_cube.vertex_groups.new(name='Ring1.L')
for _i, _w in zip([71, 96, 97, 98, 99, 100, 101, 102, 103, 104, 105, 106, 107, 114, 115, 120], [0.00264, 0.05914, 0.06249, 0.006597, 0.05117, 0.2694, 0.247, 0.6023, 0.5564, 0.4352, 0.5385, 0.1813, 0.148, 0.0055, 0.0333, 0.03915]): _vg.add([_i], _w, 'REPLACE')
_vg = ob_cube.vertex_groups.new(name='Ring2.L')
for _i, _w in zip([93, 105, 120, 121, 122, 123], [0.001568, 0.02742, 0.4996, 0.9129, 0.1135, 0.8247]): _vg.add([_i], _w, 'REPLACE')
_vg = ob_cube.vertex_groups.new(name='Ring3.L')
for _i, _w in zip([87, 88, 93, 94, 120, 121, 122, 123], [0.9901, 0.9902, 0.9669, 0.9858, 0.4323, 0.05522, 0.865, 0.1489]): _vg.add([_i], _w, 'REPLACE')
_vg = ob_cube.vertex_groups.new(name='Middle1.L')
for _i, _w in zip([96, 97, 98, 99, 100, 101, 102, 103, 104, 105, 112, 113], [0.5351, 0.5797, 0.2445, 0.1448, 0.5589, 0.5676, 0.2076, 0.1988, 0.01278, 0.02354, 0.02312, 0.06129]): _vg.add([_i], _w, 'REPLACE')
_vg = ob_cube.vertex_groups.new(name='Middle2.L')
for _i, _w in zip([96, 101, 116, 117, 118, 119], [0.01941, 0.01503, 0.832, 0.8658, 0.07961, 0.06497]): _vg.add([_i], _w, 'REPLACE')
_vg = ob_cube.vertex_groups.new(name='Middle3.L')
for _i, _w in zip([85, 86, 91, 92, 100, 116, 117, 118, 119], [0.995, 0.9841, 1.001, 1.01, 0.05161, 0.126, 0.09678, 0.8952, 0.9188]): _vg.add([_i], _w, 'REPLACE')
_vg = ob_cube.vertex_groups.new(name='Index1.L')
for _i, _w in zip([96, 97, 98, 99, 100, 101, 102, 103, 109, 111, 112, 113], [0.1912, 0.2393, 0.5718, 0.4175, 0.02818, 0.05361, 0.01009, 0.05563, 0.03362, 0.0007622, 0.08819, 0.1774]): _vg.add([_i], _w, 'REPLACE')
_vg = ob_cube.vertex_groups.new(name='Index2.L')
for _i, _w in zip([70, 96, 97, 98, 99, 101, 103, 111, 112, 113], [0.05143, 0.1348, 0.02169, 0.07595, 0.3054, 0.02218, 0.02453, 0.09343, 0.7648, 0.6984]): _vg.add([_i], _w, 'REPLACE')
_vg = ob_cube.vertex_groups.new(name='Index3.L')
for _i, _w in zip([72, 74, 84, 90, 108, 109, 110, 111, 112], [0.999, 0.9982, 0.9992, 0.9986, 0.9555, 0.9169, 0.967, 0.8635, 0.02955]): _vg.add([_i], _w, 'REPLACE')
_vg = ob_cube.vertex_groups.new(name='Thumb1.L')
for _i, _w in zip([64, 66, 68, 70, 77, 79, 113], [0.394, 0.4382, 0.01198, 0.761, 0.002547, 0.1727, 0.05066]): _vg.add([_i], _w, 'REPLACE')
_vg = ob_cube.vertex_groups.new(name='Thumb2.L')
for _i, _w in zip([64, 66, 68, 70, 76, 77, 78, 79, 97, 98, 105, 107, 112], [0.4778, 0.4058, 0.8485, 0.1335, 0.494, 0.5049, 0.2096, 0.6857, 0.008225, 0.02099, 0.008747, 0.06589, 0.0543]): _vg.add([_i], _w, 'REPLACE')
_vg = ob_cube.vertex_groups.new(name='Thumb3.L')
for _i, _w in zip([64, 66, 68, 76, 77, 78, 79, 80, 81, 82, 83], [0.01735, 0.01372, 0.05476, 0.4813, 0.4632, 0.7673, 0.1216, 0.9961, 0.9887, 0.9932, 0.9854]): _vg.add([_i], _w, 'REPLACE')
_vg = ob_cube.vertex_groups.new(name='Shoulder.R')
for _i, _w in zip([20, 29, 30, 33, 34, 42], [0.005732, 0.02057, 0.1534, 0.04237, 0.4831, 0.03925]): _vg.add([_i], _w, 'REPLACE')
_vg = ob_cube.vertex_groups.new(name='UpperArm.R')
_vg = ob_cube.vertex_groups.new(name='LowerArm.R')
_vg = ob_cube.vertex_groups.new(name='Hand.R')
_vg = ob_cube.vertex_groups.new(name='Pinky1.R')
_vg = ob_cube.vertex_groups.new(name='Pinky2.R')
_vg = ob_cube.vertex_groups.new(name='Pinky3.R')
_vg = ob_cube.vertex_groups.new(name='Ring1.R')
_vg = ob_cube.vertex_groups.new(name='Ring2.R')
_vg = ob_cube.vertex_groups.new(name='Ring3.R')
_vg = ob_cube.vertex_groups.new(name='Middle1.R')
_vg = ob_cube.vertex_groups.new(name='Middle2.R')
_vg = ob_cube.vertex_groups.new(name='Middle3.R')
_vg = ob_cube.vertex_groups.new(name='Index1.R')
_vg = ob_cube.vertex_groups.new(name='Index2.R')
_vg = ob_cube.vertex_groups.new(name='Index3.R')
_vg = ob_cube.vertex_groups.new(name='Thumb1.R')
_vg = ob_cube.vertex_groups.new(name='Thumb2.R')
_vg = ob_cube.vertex_groups.new(name='Thumb3.R')
_vg = ob_cube.vertex_groups.new(name='Hip.R')
for _i, _w in zip([134, 136, 137], [0.01461, 0.02459, 0.08911]): _vg.add([_i], _w, 'REPLACE')
_vg = ob_cube.vertex_groups.new(name='Thigh.R')
_vg = ob_cube.vertex_groups.new(name='Shin.R')
_vg = ob_cube.vertex_groups.new(name='Ankle.R')
_vg = ob_cube.vertex_groups.new(name='Foot.R')
_m = ob_cube.modifiers.new('Mirror', 'MIRROR')
_m.use_clip = True
_m = ob_cube.modifiers.new('Armature', 'ARMATURE')
_m.object = ob_armature
ob_light.location = (4.076, 1.005, 5.904)
ob_light.rotation_euler = (0.6503, 0.05522, 1.866)
ob_light.lock_rotations_4d = False
ob_light.empty_display_type = 'ARROWS'
ob_light.color = (0.0, 0.0, 0.0, 0.0)
ob_light.lineart.crease_threshold = 0.0
ob_camera.location = (7.359, -6.926, 4.958)
ob_camera.rotation_euler = (1.109, 0.0, 0.8149)
ob_camera.lock_rotations_4d = False
ob_camera.empty_display_type = 'ARROWS'
ob_camera.color = (0.0, 0.0, 0.0, 0.0)
ob_camera.display_type = 'WIRE'
ob_camera.lineart.crease_threshold = 0.0
ob_armature.location = (0.0, 0.0, 5.587)
ob_armature.lineart.crease_threshold = 0.0

# ---- collection membership
col_collection.objects.link(ob_cube)
col_collection.objects.link(ob_light)
col_collection.objects.link(ob_camera)
col_collection.objects.link(ob_armature)

# ---- scene / render settings (as saved in the file)
scene.camera = ob_camera
scene.frame_start = 1; scene.frame_end = 250; scene.frame_set(0)
scene.render.engine = 'BLENDER_EEVEE_NEXT'
scene.cycles.use_denoising = False
scene.cycles.samples = 128
scene.cycles.sampling_pattern = 'TABULATED_SOBOL'
scene.cycles.use_adaptive_sampling = False
scene.cycles.use_light_tree = False
scene.view_settings.view_transform = 'Filmic'
bpy.context.view_layer.update()
